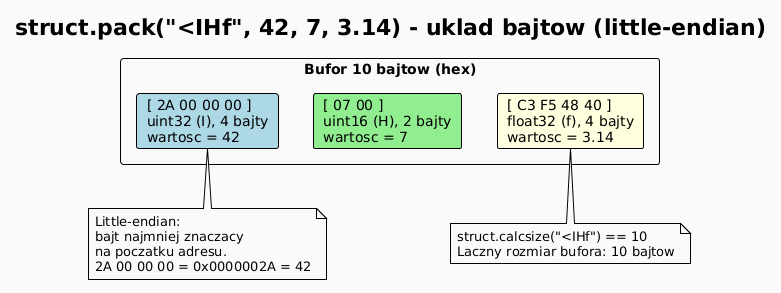

The diagram above was rendered by PlantUML. Its source (embedded in the PNG):
@startuml
!theme plain
skinparam backgroundColor #FAFAFA

title struct.pack("<IHf", 42, 7, 3.14) - uklad bajtow (little-endian)

rectangle "Bufor 10 bajtow (hex)" #FAFAFA {
    card field_i as "[ 2A 00 00 00 ]\nuint32 (I), 4 bajty\nwartosc = 42" #LightBlue
    card field_h as "[ 07 00 ]\nuint16 (H), 2 bajty\nwartosc = 7" #LightGreen
    card field_f as "[ C3 F5 48 40 ]\nfloat32 (f), 4 bajty\nwartosc = 3.14" #LightYellow
}

field_i -[hidden]right-> field_h
field_h -[hidden]right-> field_f

note bottom of field_i
  Little-endian:
  bajt najmniej znaczacy
  na poczatku adresu.
  2A 00 00 00 = 0x0000002A = 42
end note

note bottom of field_f
  struct.calcsize("<IHf") == 10
  Laczny rozmiar bufora: 10 bajtow
end note
@enduml